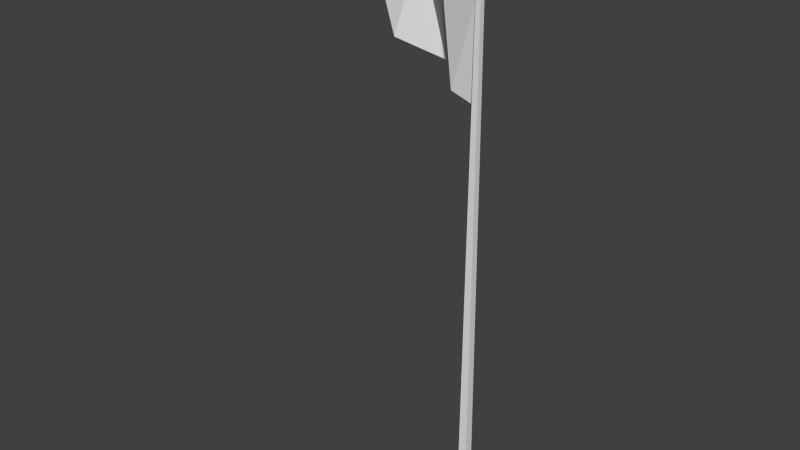 # Source: flag.blend  (saved by Blender 2.72.0; exported with 4.5.12 LTS)
import bpy
from mathutils import Matrix  # noqa: F401  (used for matrix-valued properties, if any)

bpy.ops.wm.read_factory_settings(use_empty=True)
scene = bpy.context.scene
scene.name = 'Scene'

# ---- collections
col_collection_1 = bpy.data.collections.new('Collection 1'); scene.collection.children.link(col_collection_1)

# ---- world
world_world = bpy.data.worlds.new('World'); scene.world = world_world
world_world.color = (0.05088, 0.05088, 0.05088)
world_world.use_sun_shadow = False
world_world.sun_shadow_jitter_overblur = 0.0
world_world.cycles.sampling_method = 'MANUAL'
world_world.cycles.sample_map_resolution = 256

# ---- meshes
me_plane = bpy.data.meshes.new('Plane')
me_plane.from_pydata([(0.01765, 0.01651, -0.0005216), (-0.01905, 0.01651, -0.0005216), (0.01765, -0.02019, -0.0005216), (-0.01905, -0.02019, -0.0005216), (0.008621, 0.007478, 2.229), (-0.01002, 0.007478, 2.229), (0.008621, -0.01116, 2.229), (-0.01002, -0.01116, 2.229), (-0.02398, 0.02144, 1.845), (-0.7871, 0.3879, 2.254), (-0.4613, 0.2898, 2.243), (-0.2721, 0.1941, 1.898), (-0.1869, 0.05098, 2.235), (-0.1228, 0.02792, 1.872), (-0.6293, 0.3538, 1.948), (-1.166, 0.658, 2.266), (-0.5053, 0.2056, 1.927), (-0.6227, 0.2816, 2.063)], [], [(0, 2, 3, 1), (4, 5, 7, 6), (1, 3, 7, 5, 8), (3, 2, 6, 7), (4, 0, 1, 8, 5), (16, 17, 14), (2, 0, 4, 6), (17, 9, 15), (5, 12, 13), (8, 5, 13), (10, 9, 17, 16), (13, 12, 11), (12, 10, 11), (11, 10, 16)])
me_plane.use_remesh_preserve_volume = False
me_plane.use_remesh_preserve_attributes = False
me_plane.use_mirror_vertex_groups = False
me_plane.update()

# ---- objects
ob_plane = bpy.data.objects.new('Plane', me_plane)

# ---- transforms, parenting, visibility, modifiers, constraints
ob_plane.location = (0.0, 0.0, 0.0)
ob_plane.lineart.crease_threshold = 0.0

# ---- collection membership
col_collection_1.objects.link(ob_plane)

# ---- scene / render settings (as saved in the file)
scene.frame_start = 1; scene.frame_end = 250; scene.frame_set(1)
scene.render.engine = 'BLENDER_EEVEE_NEXT'
scene.render.resolution_percentage = 50
scene.render.dither_intensity = 0.0
scene.cycles.use_denoising = False
scene.cycles.samples = 10
scene.cycles.sampling_pattern = 'TABULATED_SOBOL'
scene.cycles.light_sampling_threshold = 0.0
scene.cycles.use_adaptive_sampling = False
scene.cycles.use_light_tree = False
scene.cycles.blur_glossy = 0.0
scene.cycles.pixel_filter_type = 'GAUSSIAN'
scene.cycles.sample_clamp_indirect = 0.0
scene.view_settings.view_transform = 'Standard'
bpy.context.view_layer.update()

# ---- added for rendering (the .blend has no active camera and no usable light): camera, sun
cam_auto = bpy.data.cameras.new('AutoCamera')
cam_auto.lens = 50.0
cam_auto.sensor_width = 36.0
cam_auto.clip_end = 1000.0
ob_auto_camera = bpy.data.objects.new('AutoCamera', cam_auto)
scene.collection.objects.link(ob_auto_camera)
ob_auto_camera.location = (1.87316, -2.61772, 3.09032)
ob_auto_camera.rotation_euler = (1.09748, -7.21219e-08, 0.694738)
scene.camera = ob_auto_camera
light_auto_sun = bpy.data.lights.new('AutoSun', 'SUN')
light_auto_sun.energy = 3.0
light_auto_sun.angle = 0.0523599
ob_auto_sun = bpy.data.objects.new('AutoSun', light_auto_sun)
scene.collection.objects.link(ob_auto_sun)
ob_auto_sun.rotation_euler = (0.872665, 0.174533, 0.523599)
bpy.context.view_layer.update()
